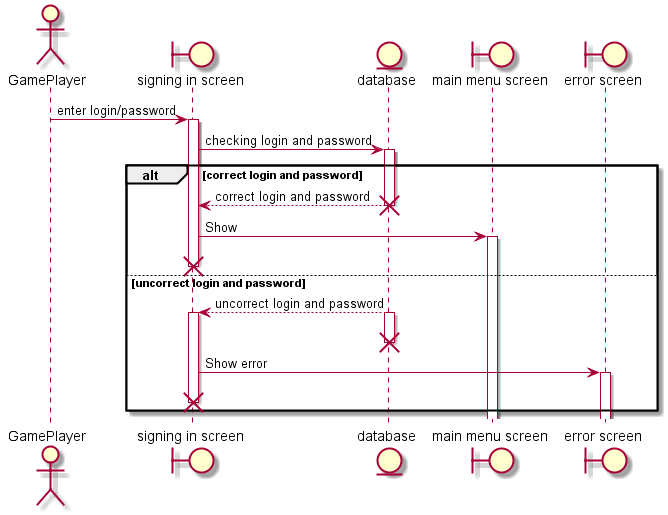

The diagram above was rendered by PlantUML. Its source (embedded in the PNG):
@startuml

actor GamePlayer

boundary "signing in screen" 
entity database
boundary "main menu screen" 
boundary  "error screen" 

GamePlayer -> "signing in screen" : enter login/password
activate "signing in screen"
"signing in screen" -> "database" : checking login and password
activate "database" 

alt correct login and password
 
	"database"  --> "signing in screen" : correct login and password
	destroy database
	"signing in screen" -> "main menu screen" : Show
	activate "main menu screen" 
	destroy "signing in screen"


else uncorrect login and password
	
	"database"  --> "signing in screen" : uncorrect login and password
	activate "signing in screen"
	activate "database"
	destroy database
	"signing in screen" -> "error screen" : Show error
	
	activate "error screen" 
	destroy "signing in screen"


end


@enduml